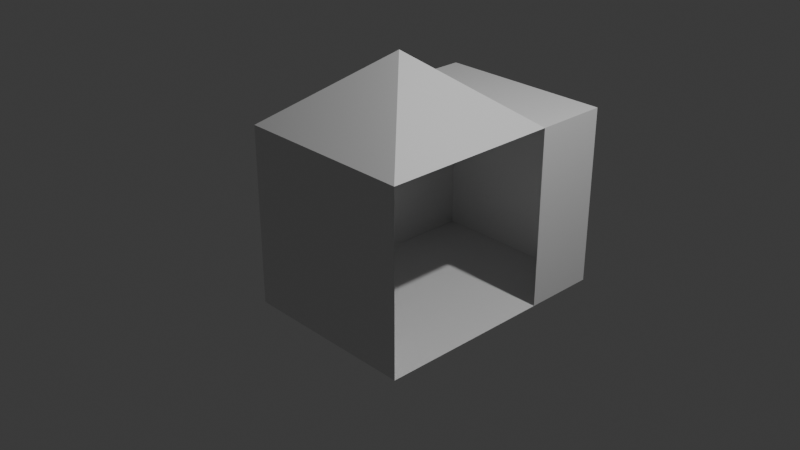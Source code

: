# Source: orientation.blend  (saved by Blender 4.1.24; exported with 4.5.12 LTS)
import bpy
from mathutils import Matrix  # noqa: F401  (used for matrix-valued properties, if any)

bpy.ops.wm.read_factory_settings(use_empty=True)
scene = bpy.context.scene
scene.name = 'Scene'

# ---- collections
col_collection = bpy.data.collections.new('Collection'); scene.collection.children.link(col_collection)

# ---- materials (node trees are filled in below, after node groups)
mat_material = bpy.data.materials.new('Material')
mat_material.alpha_threshold = 0.0
mat_material.use_transparent_shadow = False
mat_material.roughness = 0.5
mat_material.line_color = (0.0, 0.0, 0.0, 1.0)

# ---- material node trees
mat_material.use_nodes = True; mat_material.node_tree.nodes.clear()
_N = mat_material.node_tree.nodes; _L = mat_material.node_tree.links
n0 = _N.new('ShaderNodeOutputMaterial'); n0.name = 'Material Output'; n0.location = (300, 300)
n1 = _N.new('ShaderNodeBsdfPrincipled'); n1.name = 'Principled BSDF'; n1.location = (10, 300)
n1.inputs[3].default_value = 1.45
_L.new(n1.outputs[0], n0.inputs[0])
n0.is_active_output = True

# ---- world
world_world = bpy.data.worlds.new('World'); scene.world = world_world
world_world.use_nodes = True; world_world.node_tree.nodes.clear()
_N = world_world.node_tree.nodes; _L = world_world.node_tree.links
n0 = _N.new('ShaderNodeOutputWorld'); n0.name = 'World Output'; n0.location = (300, 300)
n1 = _N.new('ShaderNodeBackground'); n1.name = 'Background'; n1.location = (10, 300)
n1.inputs[0].default_value = (0.05088, 0.05088, 0.05088, 1.0)
_L.new(n1.outputs[0], n0.inputs[0])
n0.is_active_output = True
world_world.color = (0.05088, 0.05088, 0.05088)
world_world.use_sun_shadow = False
world_world.sun_shadow_jitter_overblur = 0.0

# ---- cameras
cam_camera = bpy.data.cameras.new('Camera')
cam_camera.clip_end = 100.0
cam_camera.ortho_scale = 7.314

# ---- lights
light_light = bpy.data.lights.new('Light', 'POINT')
light_light.transmission_factor = 0.0
light_light.energy = 1000.0
light_light.shadow_soft_size = 0.1
light_light.shadow_maximum_resolution = 0.006
light_light.use_absolute_resolution = True

# ---- meshes
me_cube = bpy.data.meshes.new('Cube')
me_cube.from_pydata([(1.0, 1.0, 1.0), (1.0, 1.0, -1.0), (1.0, -1.0, 1.0), (1.0, -1.0, -1.0), (-1.0, 1.0, 1.0), (-1.0, 1.0, -1.0), (-1.0, -1.0, 1.0), (-1.0, -1.0, -1.0), (0.0, 0.0, 1.776), (1.0, 1.824, 1.0), (1.0, 1.824, -1.0), (-1.0, 1.824, 1.0), (-1.0, 1.824, -1.0)], [], [(6, 2, 8), (3, 2, 6, 7), (7, 6, 4, 5), (5, 1, 3, 7), (4, 0, 9, 11), (1, 5, 12, 10), (2, 0, 8), (0, 4, 8), (8, 4, 6), (0, 1, 10, 9), (5, 4, 11, 12), (10, 12, 11, 9)])
_uv = me_cube.uv_layers.new(name='UVMap')
_uv.uv.foreach_set('vector', [0.625, 0.0, 0.625, 0.75, 0.0, 0.0, 0.375, 0.75, 0.625, 0.75, 0.625, 1.0, 0.375, 1.0, 0.375, 0.0, 0.625, 0.0, 0.625, 0.25, 0.375, 0.25, 0.125, 0.5, 0.375, 0.5, 0.375, 0.75, 0.125, 0.75, 0.625, 0.25, 0.625, 0.5, 0.625, 0.5, 0.625, 0.25, 0.375, 0.5, 0.125, 0.5, 0.125, 0.5, 0.375, 0.5, 0.625, 0.75, 0.625, 0.5, 0.0, 0.0, 0.625, 0.5, 0.625, 0.25, 0.0, 0.0, 0.0, 0.0, 0.625, 0.25, 0.625, 0.0, 0.0, 0.0, 0.0, 0.0, 0.0, 0.0, 0.0, 0.0, 0.375, 0.25, 0.625, 0.25, 0.625, 0.25, 0.375, 0.25, 0.0, 0.0, 0.375, 0.25, 0.625, 0.25, 0.0, 0.0])
me_cube.materials.append(mat_material)
me_cube.use_mirror_vertex_groups = False
me_cube.update()

# ---- objects
ob_cube = bpy.data.objects.new('Cube', me_cube)
ob_light = bpy.data.objects.new('Light', light_light)
ob_camera = bpy.data.objects.new('Camera', cam_camera)

# ---- transforms, parenting, visibility, modifiers, constraints
ob_cube.location = (0.0, 0.0, 0.0)
ob_cube.lock_rotations_4d = False
ob_cube.empty_display_type = 'ARROWS'
ob_cube.lineart.crease_threshold = 0.0
ob_light.location = (4.076, 1.005, 5.904)
ob_light.rotation_euler = (0.6503, 0.05522, 1.866)
ob_light.lock_rotations_4d = False
ob_light.empty_display_type = 'ARROWS'
ob_light.color = (0.0, 0.0, 0.0, 0.0)
ob_light.lineart.crease_threshold = 0.0
ob_camera.location = (7.359, -6.926, 4.958)
ob_camera.rotation_euler = (1.109, 0.0, 0.8149)
ob_camera.lock_rotations_4d = False
ob_camera.empty_display_type = 'ARROWS'
ob_camera.color = (0.0, 0.0, 0.0, 0.0)
ob_camera.display_type = 'WIRE'
ob_camera.lineart.crease_threshold = 0.0

# ---- collection membership
col_collection.objects.link(ob_cube)
col_collection.objects.link(ob_light)
col_collection.objects.link(ob_camera)

# ---- scene / render settings (as saved in the file)
scene.camera = ob_camera
scene.frame_start = 1; scene.frame_end = 250; scene.frame_set(1)
scene.render.engine = 'BLENDER_EEVEE_NEXT'
scene.cycles.sampling_pattern = 'TABULATED_SOBOL'
scene.eevee.ray_tracing_options.trace_max_roughness = 0.0
bpy.context.view_layer.update()
